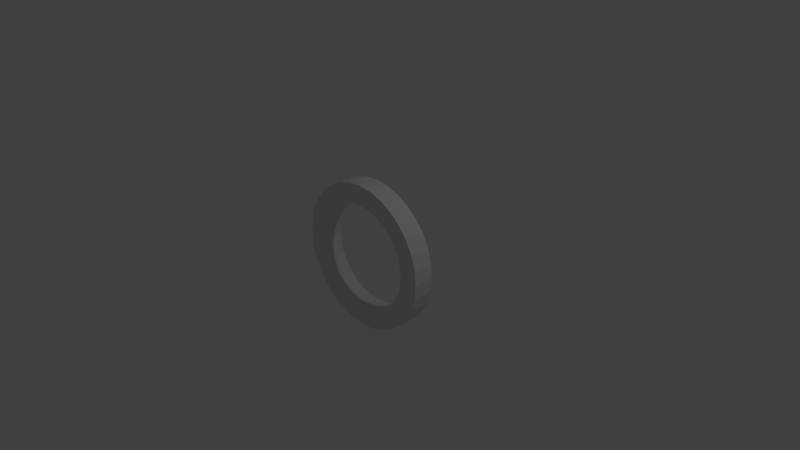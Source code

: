 # Source: OneHoleShapeTest.blend  (saved by Blender 2.78.0; exported with 4.5.12 LTS)
import bpy
from mathutils import Matrix  # noqa: F401  (used for matrix-valued properties, if any)

bpy.ops.wm.read_factory_settings(use_empty=True)
scene = bpy.context.scene
scene.name = 'Scene'

# ---- collections
col_collection_1 = bpy.data.collections.new('Collection 1'); scene.collection.children.link(col_collection_1)

# ---- world
world_world = bpy.data.worlds.new('World'); scene.world = world_world
world_world.color = (0.05088, 0.05088, 0.05088)
world_world.use_sun_shadow = False
world_world.sun_shadow_jitter_overblur = 0.0
world_world.cycles.sampling_method = 'MANUAL'

# ---- cameras
cam_camera = bpy.data.cameras.new('Camera')
cam_camera.clip_end = 100.0
cam_camera.lens = 35.0
cam_camera.sensor_width = 32.0
cam_camera.sensor_height = 18.0
cam_camera.ortho_scale = 7.314
cam_camera.dof.focus_distance = 0.0
cam_camera.dof.aperture_fstop = 128.0

# ---- lights
light_lamp = bpy.data.lights.new('Lamp', 'POINT')
light_lamp.transmission_factor = 0.0
light_lamp.cutoff_distance = 30.0
light_lamp.energy = 100.0
light_lamp.shadow_buffer_clip_start = 1.001
light_lamp.shadow_soft_size = 0.1
light_lamp.shadow_maximum_resolution = 0.006
light_lamp.use_absolute_resolution = True

# ---- meshes
me_cylinder = bpy.data.meshes.new('Cylinder')
me_cylinder.from_pydata([(0.0, 0.14, 1.0), (0.0, -0.14, 1.0), (0.1951, 0.14, 0.9808), (0.1951, -0.14, 0.9808), (0.3827, 0.14, 0.9239), (0.3827, -0.14, 0.9239), (0.5556, 0.14, 0.8315), (0.5556, -0.14, 0.8315), (0.7071, 0.14, 0.7071), (0.7071, -0.14, 0.7071), (0.8315, 0.14, 0.5556), (0.8315, -0.14, 0.5556), (0.9239, 0.14, 0.3827), (0.9239, -0.14, 0.3827), (0.9808, 0.14, 0.1951), (0.9808, -0.14, 0.1951), (1.0, 0.14, 8.162e-08), (1.0, -0.14, 6.938e-08), (0.9808, 0.14, -0.1951), (0.9808, -0.14, -0.1951), (0.9239, 0.14, -0.3827), (0.9239, -0.14, -0.3827), (0.8315, 0.14, -0.5556), (0.8315, -0.14, -0.5556), (0.7071, 0.14, -0.7071), (0.7071, -0.14, -0.7071), (0.5556, 0.14, -0.8315), (0.5556, -0.14, -0.8315), (0.3827, 0.14, -0.9239), (0.3827, -0.14, -0.9239), (0.1951, 0.14, -0.9808), (0.1951, -0.14, -0.9808), (-3.258e-07, 0.14, -1.0), (-3.258e-07, -0.14, -1.0), (-0.1951, 0.14, -0.9808), (-0.1951, -0.14, -0.9808), (-0.3827, 0.14, -0.9239), (-0.3827, -0.14, -0.9239), (-0.5556, 0.14, -0.8315), (-0.5556, -0.14, -0.8315), (-0.7071, 0.14, -0.7071), (-0.7071, -0.14, -0.7071), (-0.8315, 0.14, -0.5556), (-0.8315, -0.14, -0.5556), (-0.9239, 0.14, -0.3827), (-0.9239, -0.14, -0.3827), (-0.9808, 0.14, -0.1951), (-0.9808, -0.14, -0.1951), (-1.0, 0.14, 9.717e-07), (-1.0, -0.14, 9.595e-07), (-0.9808, 0.14, 0.1951), (-0.9808, -0.14, 0.1951), (-0.9239, 0.14, 0.3827), (-0.9239, -0.14, 0.3827), (-0.8315, 0.14, 0.5556), (-0.8315, -0.14, 0.5556), (-0.7071, 0.14, 0.7071), (-0.7071, -0.14, 0.7071), (-0.5556, 0.14, 0.8315), (-0.5556, -0.14, 0.8315), (-0.3827, 0.14, 0.9239), (-0.3827, -0.14, 0.9239), (-0.1951, 0.14, 0.9808), (-0.1951, -0.14, 0.9808), (1.658e-08, 0.126, 0.72), (0.1405, 0.126, 0.7062), (0.1405, -0.126, 0.7062), (1.658e-08, -0.126, 0.72), (0.2755, 0.126, 0.6652), (0.2755, -0.126, 0.6652), (0.4, 0.126, 0.5987), (0.4, -0.126, 0.5987), (0.5091, 0.126, 0.5091), (0.5091, -0.126, 0.5091), (0.5987, 0.126, 0.4), (0.5987, -0.126, 0.4), (0.6652, 0.126, 0.2755), (0.6652, -0.126, 0.2755), (0.7062, 0.126, 0.1405), (0.7062, -0.126, 0.1405), (0.72, 0.126, 1.502e-07), (0.72, -0.126, 1.392e-07), (0.7062, 0.126, -0.1405), (0.7062, -0.126, -0.1405), (0.6652, 0.126, -0.2755), (0.6652, -0.126, -0.2755), (0.5987, 0.126, -0.4), (0.5987, -0.126, -0.4), (0.5091, 0.126, -0.5091), (0.5091, -0.126, -0.5091), (0.4, 0.126, -0.5987), (0.4, -0.126, -0.5987), (0.2755, 0.126, -0.6652), (0.2755, -0.126, -0.6652), (0.1405, 0.126, -0.7062), (0.1405, -0.126, -0.7062), (-2.18e-07, 0.126, -0.72), (-2.18e-07, -0.126, -0.72), (-0.1405, 0.126, -0.7062), (-0.1405, -0.126, -0.7062), (-0.2755, 0.126, -0.6652), (-0.2755, -0.126, -0.6652), (-0.4, 0.126, -0.5987), (-0.4, -0.126, -0.5987), (-0.5091, 0.126, -0.5091), (-0.5091, -0.126, -0.5091), (-0.5987, 0.126, -0.4), (-0.5987, -0.126, -0.4), (-0.6652, 0.126, -0.2755), (-0.6652, -0.126, -0.2755), (-0.7062, 0.126, -0.1405), (-0.7062, -0.126, -0.1405), (-0.72, 0.126, 7.91e-07), (-0.72, -0.126, 7.8e-07), (-0.7062, 0.126, 0.1405), (-0.7062, -0.126, 0.1405), (-0.6652, 0.126, 0.2755), (-0.6652, -0.126, 0.2755), (-0.5987, 0.126, 0.4), (-0.5987, -0.126, 0.4), (-0.5091, 0.126, 0.5091), (-0.5091, -0.126, 0.5091), (-0.4, 0.126, 0.5987), (-0.4, -0.126, 0.5987), (-0.2755, 0.126, 0.6652), (-0.2755, -0.126, 0.6652), (-0.1405, 0.126, 0.7062), (-0.1405, -0.126, 0.7062)], [], [(0, 1, 3, 2), (2, 3, 5, 4), (4, 5, 7, 6), (6, 7, 9, 8), (8, 9, 11, 10), (10, 11, 13, 12), (12, 13, 15, 14), (14, 15, 17, 16), (16, 17, 19, 18), (18, 19, 21, 20), (20, 21, 23, 22), (22, 23, 25, 24), (24, 25, 27, 26), (26, 27, 29, 28), (28, 29, 31, 30), (30, 31, 33, 32), (32, 33, 35, 34), (34, 35, 37, 36), (36, 37, 39, 38), (38, 39, 41, 40), (40, 41, 43, 42), (42, 43, 45, 44), (44, 45, 47, 46), (46, 47, 49, 48), (48, 49, 51, 50), (50, 51, 53, 52), (52, 53, 55, 54), (54, 55, 57, 56), (56, 57, 59, 58), (58, 59, 61, 60), (34, 36, 100, 98), (60, 61, 63, 62), (62, 63, 1, 0), (16, 18, 82, 80), (19, 17, 81, 83), (0, 2, 65, 64), (52, 54, 118, 116), (37, 35, 99, 101), (3, 1, 67, 66), (55, 53, 117, 119), (18, 20, 84, 82), (36, 38, 102, 100), (21, 19, 83, 85), (54, 56, 120, 118), (39, 37, 101, 103), (2, 4, 68, 65), (57, 55, 119, 121), (20, 22, 86, 84), (5, 3, 66, 69), (38, 40, 104, 102), (23, 21, 85, 87), (56, 58, 122, 120), (41, 39, 103, 105), (4, 6, 70, 68), (59, 57, 121, 123), (22, 24, 88, 86), (7, 5, 69, 71), (40, 42, 106, 104), (25, 23, 87, 89), (58, 60, 124, 122), (43, 41, 105, 107), (6, 8, 72, 70), (61, 59, 123, 125), (24, 26, 90, 88), (9, 7, 71, 73), (42, 44, 108, 106), (27, 25, 89, 91), (60, 62, 126, 124), (45, 43, 107, 109), (8, 10, 74, 72), (63, 61, 125, 127), (26, 28, 92, 90), (11, 9, 73, 75), (44, 46, 110, 108), (29, 27, 91, 93), (62, 0, 64, 126), (47, 45, 109, 111), (10, 12, 76, 74), (1, 63, 127, 67), (28, 30, 94, 92), (13, 11, 75, 77), (46, 48, 112, 110), (31, 29, 93, 95), (49, 47, 111, 113), (12, 14, 78, 76), (30, 32, 96, 94), (15, 13, 77, 79), (48, 50, 114, 112), (33, 31, 95, 97), (51, 49, 113, 115), (14, 16, 80, 78), (32, 34, 98, 96), (17, 15, 79, 81), (50, 52, 116, 114), (35, 33, 97, 99), (53, 51, 115, 117), (68, 70, 71, 69), (70, 72, 73, 71), (72, 74, 75, 73), (74, 76, 77, 75), (76, 78, 79, 77), (78, 80, 81, 79), (80, 82, 83, 81), (82, 84, 85, 83), (84, 86, 87, 85), (86, 88, 89, 87), (88, 90, 91, 89), (90, 92, 93, 91), (92, 94, 95, 93), (94, 96, 97, 95), (96, 98, 99, 97), (98, 100, 101, 99), (100, 102, 103, 101), (102, 104, 105, 103), (104, 106, 107, 105), (106, 108, 109, 107), (108, 110, 111, 109), (110, 112, 113, 111), (112, 114, 115, 113), (114, 116, 117, 115), (116, 118, 119, 117), (118, 120, 121, 119), (120, 122, 123, 121), (122, 124, 125, 123), (124, 126, 127, 125), (126, 64, 67, 127), (64, 65, 66, 67), (65, 68, 69, 66)])
me_cylinder.use_remesh_preserve_volume = False
me_cylinder.use_remesh_preserve_attributes = False
me_cylinder.use_mirror_vertex_groups = False
me_cylinder.update()

# ---- objects
ob_cylinder = bpy.data.objects.new('Cylinder', me_cylinder)
ob_lamp = bpy.data.objects.new('Lamp', light_lamp)
ob_camera = bpy.data.objects.new('Camera', cam_camera)

# ---- transforms, parenting, visibility, modifiers, constraints
ob_cylinder.location = (0.0, 0.0, 0.0)
ob_cylinder.lineart.crease_threshold = 0.0
ob_lamp.location = (4.076, 1.005, 5.904)
ob_lamp.rotation_euler = (0.6503, 0.05522, 1.866)
ob_lamp.lock_rotations_4d = False
ob_lamp.empty_display_type = 'ARROWS'
ob_lamp.color = (0.0, 0.0, 0.0, 0.0)
ob_lamp.lineart.crease_threshold = 0.0
ob_camera.location = (7.481, -6.508, 5.344)
ob_camera.rotation_euler = (1.109, 0.0, 0.8149)
ob_camera.lock_rotations_4d = False
ob_camera.empty_display_type = 'ARROWS'
ob_camera.color = (0.0, 0.0, 0.0, 0.0)
ob_camera.display_type = 'WIRE'
ob_camera.lineart.crease_threshold = 0.0

# ---- collection membership
col_collection_1.objects.link(ob_cylinder)
col_collection_1.objects.link(ob_lamp)
col_collection_1.objects.link(ob_camera)

# ---- scene / render settings (as saved in the file)
scene.camera = ob_camera
scene.frame_start = 1; scene.frame_end = 250; scene.frame_set(1)
scene.render.engine = 'BLENDER_EEVEE_NEXT'
scene.render.resolution_percentage = 50
scene.render.dither_intensity = 0.0
scene.cycles.use_denoising = False
scene.cycles.samples = 128
scene.cycles.sampling_pattern = 'TABULATED_SOBOL'
scene.cycles.light_sampling_threshold = 0.0
scene.cycles.use_adaptive_sampling = False
scene.cycles.use_light_tree = False
scene.cycles.blur_glossy = 0.0
scene.cycles.sample_clamp_indirect = 0.0
scene.view_settings.view_transform = 'Standard'
bpy.context.view_layer.update()
